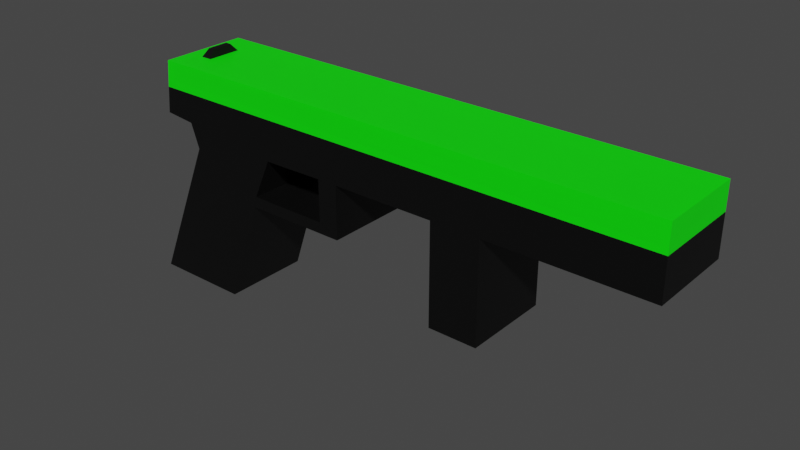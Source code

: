 # Source: SubMachineGun.blend  (saved by Blender 3.3.6; exported with 4.5.12 LTS)
import bpy
from mathutils import Matrix  # noqa: F401  (used for matrix-valued properties, if any)

bpy.ops.wm.read_factory_settings(use_empty=True)
scene = bpy.context.scene
scene.name = 'Scene'

# ---- collections
col_submachinegun = bpy.data.collections.new('SubMachineGun'); scene.collection.children.link(col_submachinegun)

# ---- materials (node trees are filled in below, after node groups)
mat_black = bpy.data.materials.new('Black')
mat_black.use_transparent_shadow = False
mat_green = bpy.data.materials.new('Green')
mat_green.use_transparent_shadow = False

# ---- material node trees
mat_black.use_nodes = True; mat_black.node_tree.nodes.clear()
_N = mat_black.node_tree.nodes; _L = mat_black.node_tree.links
n0 = _N.new('ShaderNodeBsdfPrincipled'); n0.name = 'Principled BSDF'; n0.location = (10, 300)
n0.distribution = 'GGX'
n0.subsurface_method = 'RANDOM_WALK_SKIN'
n0.inputs[0].default_value = (0.0, 0.0, 0.0, 1.0)
n0.inputs[3].default_value = 1.45
n0.inputs[27].default_value = (0.0, 0.0, 0.0, 1.0)
n0.inputs[28].default_value = 1.0
n1 = _N.new('ShaderNodeOutputMaterial'); n1.name = 'Material Output'; n1.location = (300, 300)
_L.new(n0.outputs[0], n1.inputs[0])
n1.is_active_output = True
mat_green.use_nodes = True; mat_green.node_tree.nodes.clear()
_N = mat_green.node_tree.nodes; _L = mat_green.node_tree.links
n0 = _N.new('ShaderNodeBsdfPrincipled'); n0.name = 'Principled BSDF'; n0.location = (10, 300)
n0.distribution = 'GGX'
n0.subsurface_method = 'RANDOM_WALK_SKIN'
n0.inputs[0].default_value = (0.001282, 1.0, 0.0, 1.0)
n0.inputs[3].default_value = 1.45
n0.inputs[27].default_value = (0.0, 0.0, 0.0, 1.0)
n0.inputs[28].default_value = 1.0
n1 = _N.new('ShaderNodeOutputMaterial'); n1.name = 'Material Output'; n1.location = (300, 300)
_L.new(n0.outputs[0], n1.inputs[0])
n1.is_active_output = True

# ---- world
world_world = bpy.data.worlds.new('World'); scene.world = world_world
world_world.use_nodes = True; world_world.node_tree.nodes.clear()
_N = world_world.node_tree.nodes; _L = world_world.node_tree.links
n0 = _N.new('ShaderNodeOutputWorld'); n0.name = 'World Output'; n0.location = (300, 300)
n1 = _N.new('ShaderNodeBackground'); n1.name = 'Background'; n1.location = (10, 300)
n1.inputs[0].default_value = (0.05088, 0.05088, 0.05088, 1.0)
_L.new(n1.outputs[0], n0.inputs[0])
n0.is_active_output = True
world_world.color = (0.05088, 0.05088, 0.05088)
world_world.use_sun_shadow = False
world_world.sun_shadow_jitter_overblur = 0.0

# ---- meshes
me_submachinegun = bpy.data.meshes.new('SubMachineGun')
me_submachinegun.from_pydata([(-0.3719, -0.1, 0.04035), (-0.3599, -0.1, 0.1603), (-0.3719, 0.1, 0.04035), (-0.3599, 0.1, 0.1603), (0.81, -0.1, 0.01086), (0.81, -0.1, 0.1603), (0.81, 0.1, 0.01086), (0.81, 0.1, 0.1603), (-0.4249, 0.1, -0.3532), (-0.4249, -0.1, -0.3532), (-0.07167, -0.1, 0.008672), (-0.07167, 0.1, 0.008672), (-0.2052, 0.1, -0.3532), (-0.2052, -0.1, -0.3532), (-0.1133, -0.1, -0.08343), (-0.1133, 0.1, -0.08343), (-0.2833, 0.1, -0.02145), (-0.2833, -0.1, -0.02145), (-0.3025, 0.1, 0.03342), (-0.3025, -0.1, 0.03342), (-0.3217, 0.1, 0.1603), (-0.2954, 0.1, 0.1603), (-0.2954, -0.1, 0.1603), (-0.3217, -0.1, 0.1603), (-0.301, 0.02416, 0.1775), (-0.301, -0.02416, 0.1775), (-0.3149, 0.02416, 0.1775), (-0.3149, -0.02416, 0.1775), (-0.2954, 0.03936, 0.1603), (-0.2954, -0.03936, 0.1603), (-0.3217, 0.03936, 0.1603), (-0.3217, -0.03936, 0.1603), (0.1144, -0.1, 0.01086), (0.1144, 0.1, 0.01086), (0.06859, 0.1, 0.01086), (0.06859, -0.1, 0.01086), (0.06859, -0.1, -0.1084), (0.1144, -0.1, -0.1084), (0.1144, 0.1, -0.1084), (0.06859, 0.1, -0.1084), (0.06859, -0.1, -0.08343), (0.06859, 0.1, -0.08343), (-0.1218, -0.1, -0.1084), (-0.1218, 0.1, -0.1084), (-0.3659, -0.1, 0.1003), (-0.3659, 0.1, 0.1003), (0.81, 0.1, 0.1003), (0.81, -0.1, 0.1003), (0.3463, -0.1, 0.01086), (0.4566, -0.1, 0.01086), (0.4566, 0.1, 0.01086), (0.3463, 0.1, 0.01086), (0.3463, -0.1, -0.2174), (0.4566, -0.1, -0.2174), (0.4566, 0.1, -0.2174), (0.3463, 0.1, -0.2174)], [], [(44, 1, 3, 45), (45, 3, 20, 21, 7, 46), (46, 7, 5, 47), (30, 26, 24, 28), (50, 6, 4, 49), (20, 3, 1, 23, 31, 30), (16, 8, 9, 17), (15, 11, 10, 14), (8, 12, 13, 9), (12, 43, 42, 13), (18, 16, 17, 19), (2, 18, 19, 0), (7, 21, 28, 29, 22, 5), (22, 29, 31, 23), (21, 20, 30, 28), (33, 32, 37, 38), (11, 34, 35, 10), (39, 38, 37, 36), (32, 35, 40, 36, 37), (41, 39, 43, 15), (34, 33, 38, 39, 41), (35, 34, 41, 40), (36, 40, 14, 42), (25, 24, 26, 27), (31, 29, 25, 27), (31, 27, 26, 30), (28, 24, 25, 29), (41, 15, 14, 40), (39, 36, 42, 43), (44, 0, 19, 17, 9, 13, 42, 14, 10, 35, 32, 48, 49, 4, 47), (1, 44, 47, 5, 22, 23), (6, 46, 47, 4), (2, 45, 46, 6, 50, 51, 33, 34, 11, 15, 43, 12, 8, 16, 18), (0, 44, 45, 2), (33, 51, 48, 32), (51, 50, 54, 55), (55, 54, 53, 52), (49, 48, 52, 53), (48, 51, 55, 52), (50, 49, 53, 54)])
me_submachinegun.polygons.foreach_set('material_index', [1, 1, 1, 0, 0, 1, 0, 0, 0, 0, 0, 0, 1, 1, 1, 0, 0, 0, 0, 0, 0, 0, 0, 0, 0, 0, 0, 0, 0, 0, 1, 0, 0, 0, 0, 0, 0, 0, 0, 0])
_uv = me_submachinegun.uv_layers.new(name='UVMap')
_uv.uv.foreach_set('vector', [0.5, 0.0, 0.625, 0.0, 0.625, 0.25, 0.5, 0.25, 0.5, 0.25, 0.625, 0.25, 0.625, 0.3333, 0.625, 0.4167, 0.625, 0.5, 0.5, 0.5, 0.5, 0.5, 0.625, 0.5, 0.625, 0.75, 0.5, 0.75, 0.7917, 0.5833, 0.0, 0.0, 0.0, 0.0, 0.7083, 0.5833, 0.3646, 0.5, 0.375, 0.5, 0.375, 0.75, 0.3646, 0.75, 0.7917, 0.5, 0.875, 0.5, 0.875, 0.75, 0.7917, 0.75, 0.7917, 0.6667, 0.7917, 0.5833, 0.1875, 0.5, 0.25, 0.5, 0.25, 0.75, 0.1875, 0.75, 0.2969, 0.5, 0.3125, 0.5, 0.3125, 0.75, 0.2969, 0.75, 0.25, 0.5, 0.2812, 0.5, 0.2812, 0.75, 0.25, 0.75, 0.375, 0.4062, 0.375, 0.4203, 0.375, 0.7969, 0.2812, 0.75, 0.1562, 0.5, 0.1875, 0.5, 0.1875, 0.75, 0.1562, 0.75, 0.125, 0.5, 0.1562, 0.5, 0.1562, 0.75, 0.125, 0.75, 0.625, 0.5, 0.7083, 0.5, 0.7083, 0.5833, 0.7083, 0.6667, 0.7083, 0.75, 0.625, 0.75, 0.7083, 0.75, 0.7083, 0.6667, 0.7917, 0.6667, 0.7917, 0.75, 0.7083, 0.5, 0.7917, 0.5, 0.7917, 0.5833, 0.7083, 0.5833, 0.3438, 0.5, 0.3438, 0.75, 0.3438, 0.75, 0.3438, 0.5, 0.3125, 0.5, 0.3281, 0.5, 0.3281, 0.75, 0.3125, 0.75, 0.3281, 0.5, 0.3438, 0.5, 0.3438, 0.75, 0.3281, 0.75, 0.375, 0.7812, 0.375, 0.7969, 0.375, 0.7969, 0.375, 0.7969, 0.375, 0.7812, 0.375, 0.4531, 0.375, 0.4531, 0.375, 0.4531, 0.375, 0.4531, 0.375, 0.4531, 0.375, 0.4688, 0.375, 0.4688, 0.375, 0.4531, 0.375, 0.4531, 0.3281, 0.75, 0.3281, 0.5, 0.3281, 0.5, 0.3281, 0.75, 0.375, 0.7969, 0.375, 0.7969, 0.375, 0.7969, 0.375, 0.7969, 0.0, 0.0, 0.0, 0.0, 0.0, 0.0, 0.0, 0.0, 0.7917, 0.6667, 0.7083, 0.6667, 0.0, 0.0, 0.0, 0.0, 0.7917, 0.6667, 0.0, 0.0, 0.0, 0.0, 0.7917, 0.5833, 0.7083, 0.5833, 0.0, 0.0, 0.0, 0.0, 0.7083, 0.6667, 0.0, 0.0, 0.0, 0.0, 0.0, 0.0, 0.0, 0.0, 0.375, 0.4531, 0.375, 0.7969, 0.375, 0.7969, 0.375, 0.4531, 0.5, 0.75, 0.125, 0.75, 0.1562, 0.75, 0.1875, 0.75, 0.25, 0.75, 0.2812, 0.75, 0.375, 0.7969, 0.2969, 0.75, 0.3125, 0.75, 0.375, 0.7969, 0.3438, 0.75, 0.3542, 0.75, 0.3646, 0.75, 0.375, 0.75, 0.5, 0.75, 0.875, 0.75, 0.5, 0.75, 0.5, 0.75, 0.625, 0.75, 0.7083, 0.75, 0.7917, 0.75, 0.375, 0.5, 0.5, 0.5, 0.5, 0.75, 0.375, 0.75, 0.375, 0.25, 0.5, 0.25, 0.5, 0.5, 0.375, 0.5, 0.375, 0.4896, 0.375, 0.4792, 0.375, 0.4688, 0.375, 0.4531, 0.375, 0.4375, 0.375, 0.4218, 0.375, 0.4203, 0.375, 0.4062, 0.375, 0.375, 0.375, 0.3125, 0.375, 0.2812, 0.375, 0.0, 0.5, 0.0, 0.5, 0.25, 0.375, 0.25, 0.3438, 0.5, 0.3542, 0.5, 0.3542, 0.75, 0.3438, 0.75, 0.375, 0.4792, 0.375, 0.4896, 0.375, 0.4896, 0.375, 0.4792, 0.3542, 0.5, 0.3646, 0.5, 0.3646, 0.75, 0.3542, 0.75, 0.3646, 0.75, 0.3542, 0.75, 0.3542, 0.75, 0.3646, 0.75, 0.3542, 0.75, 0.3542, 0.5, 0.3542, 0.5, 0.3542, 0.75, 0.3646, 0.5, 0.3646, 0.75, 0.3646, 0.75, 0.3646, 0.5])
me_submachinegun.materials.append(mat_black)
me_submachinegun.materials.append(mat_green)
me_submachinegun.update()

# ---- objects
ob_submachinegun = bpy.data.objects.new('SubMachineGun', me_submachinegun)

# ---- transforms, parenting, visibility, modifiers, constraints
ob_submachinegun.location = (0.0, 0.0, 0.0)

# ---- collection membership
col_submachinegun.objects.link(ob_submachinegun)

# ---- scene / render settings (as saved in the file)
scene.frame_start = 1; scene.frame_end = 250; scene.frame_set(1)
scene.render.engine = 'BLENDER_EEVEE_NEXT'
scene.cycles.sampling_pattern = 'TABULATED_SOBOL'
scene.cycles.use_light_tree = False
scene.view_settings.view_transform = 'Filmic'
bpy.context.view_layer.update()

# ---- added for rendering (the .blend has no active camera and no usable light): camera, sun
cam_auto = bpy.data.cameras.new('AutoCamera')
cam_auto.lens = 50.0
cam_auto.sensor_width = 36.0
cam_auto.clip_end = 1000.0
ob_auto_camera = bpy.data.objects.new('AutoCamera', cam_auto)
scene.collection.objects.link(ob_auto_camera)
ob_auto_camera.location = (1.44983, -1.50872, 0.917994)
ob_auto_camera.rotation_euler = (1.09748, -7.21219e-08, 0.694738)
scene.camera = ob_auto_camera
light_auto_sun = bpy.data.lights.new('AutoSun', 'SUN')
light_auto_sun.energy = 3.0
light_auto_sun.angle = 0.0523599
ob_auto_sun = bpy.data.objects.new('AutoSun', light_auto_sun)
scene.collection.objects.link(ob_auto_sun)
ob_auto_sun.rotation_euler = (0.872665, 0.174533, 0.523599)
bpy.context.view_layer.update()
